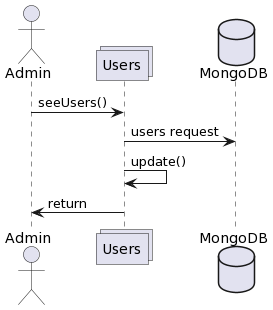

The diagram above was rendered by PlantUML. Its source (embedded in the PNG):
@startuml
actor Admin
collections Users
database MongoDB

Admin -> Users : seeUsers()
Users -> MongoDB: users request
Users -> Users: update()
Users -> Admin : return
@enduml